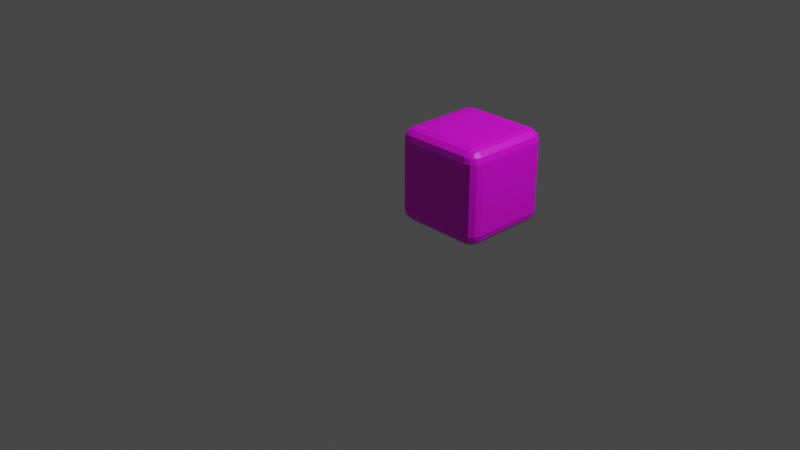 # Source: cube_wrapped.blend  (saved by Blender 2.83.20; exported with 4.5.12 LTS)
import bpy
from mathutils import Matrix  # noqa: F401  (used for matrix-valued properties, if any)

bpy.ops.wm.read_factory_settings(use_empty=True)
scene = bpy.context.scene
scene.name = 'Scene'

# ---- collections
col_collection = bpy.data.collections.new('Collection'); scene.collection.children.link(col_collection)

# ---- images (referenced by path relative to the original .blend; pixels are not part of the script)
import os
ASSET_DIR = os.environ.get("B2B_ASSET_DIR", "")  # directory of the original .blend (textures are referenced by path, not embedded)
HERE = os.path.dirname(os.path.abspath(__file__))  # packed textures are extracted next to this script under _unpacked/

def load_image(name, relpath, width, height, colorspace="sRGB"):
    """Load a texture the original file referenced (path relative to the .blend, or extracted next to this script)."""
    p = next((c for c in (os.path.join(HERE, relpath), os.path.join(ASSET_DIR, relpath)) if relpath and os.path.exists(c)), "")
    if p:
        img = bpy.data.images.load(p, check_existing=True)
        img.name = name
    else:  # same state as the original file: an image datablock whose file is absent (Cycles renders it pink)
        img = bpy.data.images.new(name, width, height)
        img.source = "FILE"
        img.filepath = "//" + (relpath or name)
    img.colorspace_settings.name = colorspace
    return img
img_cube_002_png = load_image('Cube.002.png', 'Cube.002.png', 1024, 1024, 'sRGB')

# ---- materials (node trees are filled in below, after node groups)
mat_material_002 = bpy.data.materials.new('Material.002')
mat_material_002.use_transparent_shadow = False

# ---- material node trees
mat_material_002.use_nodes = True; mat_material_002.node_tree.nodes.clear()
_N = mat_material_002.node_tree.nodes; _L = mat_material_002.node_tree.links
n0 = _N.new('ShaderNodeBsdfPrincipled'); n0.name = 'Principled BSDF'; n0.location = (10, 300)
n0.distribution = 'GGX'
n0.subsurface_method = 'BURLEY'
n0.inputs[3].default_value = 1.45
n0.inputs[27].default_value = (0.0, 0.0, 0.0, 1.0)
n0.inputs[28].default_value = 1.0
n1 = _N.new('ShaderNodeOutputMaterial'); n1.name = 'Material Output'; n1.location = (300, 300)
n2 = _N.new('ShaderNodeTexImage'); n2.name = 'Image Texture'; n2.location = (-280, 280)
n2.image = img_cube_002_png
_L.new(n0.outputs[0], n1.inputs[0])
_L.new(n2.outputs[0], n0.inputs[0])
n1.is_active_output = True

# ---- world
world_world = bpy.data.worlds.new('World'); scene.world = world_world
world_world.use_nodes = True; world_world.node_tree.nodes.clear()
_N = world_world.node_tree.nodes; _L = world_world.node_tree.links
n0 = _N.new('ShaderNodeOutputWorld'); n0.name = 'World Output'; n0.location = (300, 300)
n1 = _N.new('ShaderNodeBackground'); n1.name = 'Background'; n1.location = (10, 300)
n1.inputs[0].default_value = (0.05088, 0.05088, 0.05088, 1.0)
_L.new(n1.outputs[0], n0.inputs[0])
n0.is_active_output = True
world_world.color = (0.05088, 0.05088, 0.05088)
world_world.use_sun_shadow = False
world_world.sun_shadow_jitter_overblur = 0.0

# ---- cameras
cam_camera = bpy.data.cameras.new('Camera')
cam_camera.clip_end = 100.0
cam_camera.ortho_scale = 7.314

# ---- lights
light_light = bpy.data.lights.new('Light', 'POINT')
light_light.transmission_factor = 0.0
light_light.energy = 1000.0
light_light.shadow_soft_size = 0.1
light_light.shadow_maximum_resolution = 0.006
light_light.use_absolute_resolution = True

# ---- meshes
me_cube_002 = bpy.data.meshes.new('Cube.002')
me_cube_002.from_pydata([(-0.75, -0.75, -1.0), (-0.75, -1.0, -0.75), (-1.0, -0.75, -0.75), (-0.75, -0.8749, -0.9666), (-0.8749, -0.75, -0.9666), (-0.8696, -0.8696, -0.9342), (-0.8749, -0.9666, -0.75), (-0.75, -0.9666, -0.8749), (-0.8696, -0.9342, -0.8696), (-0.9666, -0.75, -0.8749), (-0.9666, -0.8749, -0.75), (-0.9342, -0.8696, -0.8696), (-0.75, -1.0, 0.75), (-0.75, -0.75, 1.0), (-1.0, -0.75, 0.75), (-0.75, -0.9666, 0.8749), (-0.8749, -0.9666, 0.75), (-0.8696, -0.9342, 0.8696), (-0.8749, -0.75, 0.9666), (-0.75, -0.8749, 0.9666), (-0.8696, -0.8696, 0.9342), (-0.9666, -0.8749, 0.75), (-0.9666, -0.75, 0.8749), (-0.9342, -0.8696, 0.8696), (-0.75, 0.75, -1.0), (-1.0, 0.75, -0.75), (-0.75, 1.0, -0.75), (-0.8749, 0.75, -0.9666), (-0.75, 0.8749, -0.9666), (-0.8696, 0.8696, -0.9342), (-0.9666, 0.8749, -0.75), (-0.9666, 0.75, -0.8749), (-0.9342, 0.8696, -0.8696), (-0.75, 0.9666, -0.8749), (-0.8749, 0.9666, -0.75), (-0.8696, 0.9342, -0.8696), (-0.75, 0.75, 1.0), (-0.75, 1.0, 0.75), (-1.0, 0.75, 0.75), (-0.75, 0.8749, 0.9666), (-0.8749, 0.75, 0.9666), (-0.8696, 0.8696, 0.9342), (-0.8749, 0.9666, 0.75), (-0.75, 0.9666, 0.8749), (-0.8696, 0.9342, 0.8696), (-0.9666, 0.75, 0.8749), (-0.9666, 0.8749, 0.75), (-0.9342, 0.8696, 0.8696), (0.75, -0.75, -1.0), (1.0, -0.75, -0.75), (0.75, -1.0, -0.75), (0.8749, -0.75, -0.9666), (0.75, -0.8749, -0.9666), (0.8696, -0.8696, -0.9342), (0.9666, -0.8749, -0.75), (0.9666, -0.75, -0.8749), (0.9342, -0.8696, -0.8696), (0.75, -0.9666, -0.8749), (0.8749, -0.9666, -0.75), (0.8696, -0.9342, -0.8696), (0.75, -0.75, 1.0), (0.75, -1.0, 0.75), (1.0, -0.75, 0.75), (0.75, -0.8749, 0.9666), (0.8749, -0.75, 0.9666), (0.8696, -0.8696, 0.9342), (0.8749, -0.9666, 0.75), (0.75, -0.9666, 0.8749), (0.8696, -0.9342, 0.8696), (0.9666, -0.75, 0.8749), (0.9666, -0.8749, 0.75), (0.9342, -0.8696, 0.8696), (0.75, 0.75, -1.0), (0.75, 1.0, -0.75), (1.0, 0.75, -0.75), (0.75, 0.8749, -0.9666), (0.8749, 0.75, -0.9666), (0.8696, 0.8696, -0.9342), (0.8749, 0.9666, -0.75), (0.75, 0.9666, -0.8749), (0.8696, 0.9342, -0.8696), (0.9666, 0.75, -0.8749), (0.9666, 0.8749, -0.75), (0.9342, 0.8696, -0.8696), (0.75, 0.75, 1.0), (1.0, 0.75, 0.75), (0.75, 1.0, 0.75), (0.8749, 0.75, 0.9666), (0.75, 0.8749, 0.9666), (0.8696, 0.8696, 0.9342), (0.9666, 0.8749, 0.75), (0.9666, 0.75, 0.8749), (0.9342, 0.8696, 0.8696), (0.75, 0.9666, 0.8749), (0.8749, 0.9666, 0.75), (0.8696, 0.9342, 0.8696)], [], [(61, 1, 50), (85, 49, 74), (36, 60, 84), (14, 25, 2), (37, 73, 26), (3, 4, 0), (7, 5, 3), (6, 7, 1), (10, 8, 6), (9, 10, 2), (9, 5, 11), (5, 8, 11), (15, 16, 12), (15, 20, 17), (18, 19, 13), (22, 20, 18), (21, 22, 14), (16, 23, 21), (17, 20, 23), (27, 28, 24), (31, 29, 27), (30, 31, 25), (34, 32, 30), (33, 34, 26), (33, 29, 35), (29, 32, 35), (39, 40, 36), (43, 41, 39), (42, 43, 37), (46, 44, 42), (45, 46, 38), (45, 41, 47), (41, 44, 47), (51, 52, 48), (55, 53, 51), (54, 55, 49), (58, 56, 54), (57, 58, 50), (57, 53, 59), (53, 56, 59), (63, 64, 60), (67, 65, 63), (66, 67, 61), (70, 68, 66), (69, 70, 62), (69, 65, 71), (65, 68, 71), (75, 76, 72), (79, 77, 75), (78, 79, 73), (82, 80, 78), (81, 82, 74), (81, 77, 83), (77, 80, 83), (87, 88, 84), (91, 89, 87), (90, 91, 85), (94, 92, 90), (93, 94, 86), (93, 89, 95), (89, 92, 95), (0, 27, 24), (4, 31, 27), (9, 25, 31), (12, 6, 1), (16, 10, 6), (21, 2, 10), (36, 18, 13), (40, 22, 18), (45, 14, 22), (26, 42, 37), (34, 46, 42), (30, 38, 46), (24, 75, 72), (28, 79, 75), (33, 73, 79), (84, 39, 36), (88, 43, 39), (93, 37, 43), (74, 90, 85), (82, 94, 90), (78, 86, 94), (72, 51, 48), (76, 55, 51), (81, 49, 55), (60, 87, 84), (64, 91, 87), (69, 85, 91), (50, 66, 61), (58, 70, 66), (54, 62, 70), (48, 3, 0), (52, 7, 3), (57, 1, 7), (13, 63, 60), (19, 67, 63), (15, 61, 67), (72, 0, 24), (61, 12, 1), (85, 62, 49), (36, 13, 60), (14, 38, 25), (37, 86, 73), (3, 5, 4), (7, 8, 5), (6, 8, 7), (10, 11, 8), (9, 11, 10), (9, 4, 5), (15, 17, 16), (15, 19, 20), (18, 20, 19), (22, 23, 20), (21, 23, 22), (16, 17, 23), (27, 29, 28), (31, 32, 29), (30, 32, 31), (34, 35, 32), (33, 35, 34), (33, 28, 29), (39, 41, 40), (43, 44, 41), (42, 44, 43), (46, 47, 44), (45, 47, 46), (45, 40, 41), (51, 53, 52), (55, 56, 53), (54, 56, 55), (58, 59, 56), (57, 59, 58), (57, 52, 53), (63, 65, 64), (67, 68, 65), (66, 68, 67), (70, 71, 68), (69, 71, 70), (69, 64, 65), (75, 77, 76), (79, 80, 77), (78, 80, 79), (82, 83, 80), (81, 83, 82), (81, 76, 77), (87, 89, 88), (91, 92, 89), (90, 92, 91), (94, 95, 92), (93, 95, 94), (93, 88, 89), (0, 4, 27), (4, 9, 31), (9, 2, 25), (12, 16, 6), (16, 21, 10), (21, 14, 2), (36, 40, 18), (40, 45, 22), (45, 38, 14), (26, 34, 42), (34, 30, 46), (30, 25, 38), (24, 28, 75), (28, 33, 79), (33, 26, 73), (84, 88, 39), (88, 93, 43), (93, 86, 37), (74, 82, 90), (82, 78, 94), (78, 73, 86), (72, 76, 51), (76, 81, 55), (81, 74, 49), (60, 64, 87), (64, 69, 91), (69, 62, 85), (50, 58, 66), (58, 54, 70), (54, 49, 62), (48, 52, 3), (52, 57, 7), (57, 50, 1), (13, 19, 63), (19, 15, 67), (15, 12, 61), (72, 48, 0)])
_uv = me_cube_002.uv_layers.new(name='UVMap')
_uv.uv.foreach_set('vector', [0.3679, 0.5328, 0.1699, 0.7308, 0.1699, 0.5328, 0.6172, 0.4816, 0.4191, 0.2836, 0.6172, 0.2836, 0.6172, 0.7308, 0.4191, 0.5328, 0.6172, 0.5328, 0.4191, 0.7821, 0.6172, 0.9801, 0.4191, 0.9801, 0.6684, 0.7308, 0.8664, 0.5328, 0.8664, 0.7308, 0.4021, 0.03317, 0.4191, 0.01725, 0.4191, 0.03431, 0.3853, 0.02983, 0.4028, 0.01681, 0.4021, 0.03317, 0.1687, 0.7479, 0.1528, 0.7308, 0.1699, 0.7308, 0.4021, 0.9813, 0.391, 0.9999, 0.3853, 0.9846, 0.4191, 0.9972, 0.4021, 0.9813, 0.4191, 0.9801, 0.4191, 0.00012, 0.403, 0.01471, 0.403, 0.002655, 0.403, 0.01471, 0.3925, 0.008685, 0.403, 0.002655, 0.385, 0.7308, 0.369, 0.7479, 0.3679, 0.7308, 0.385, 0.7308, 0.3995, 0.747, 0.3875, 0.747, 0.418, 0.7479, 0.4021, 0.7308, 0.4191, 0.7308, 0.4191, 0.765, 0.403, 0.7504, 0.4191, 0.7479, 0.4021, 0.781, 0.4191, 0.765, 0.4191, 0.7821, 0.3853, 0.7776, 0.4028, 0.7646, 0.4021, 0.781, 0.3925, 0.7565, 0.403, 0.7504, 0.403, 0.7625, 0.6172, 0.01725, 0.6342, 0.03317, 0.6172, 0.03431, 0.6172, 0.00012, 0.6333, 0.01471, 0.6172, 0.01725, 0.6342, 0.9813, 0.6172, 0.9972, 0.6172, 0.9801, 0.651, 0.9846, 0.6335, 0.9976, 0.6342, 0.9813, 0.8835, 0.7308, 0.8676, 0.7479, 0.8664, 0.7308, 0.651, 0.02983, 0.6335, 0.01681, 0.6453, 0.01447, 0.6333, 0.01471, 0.6333, 0.002655, 0.6438, 0.008685, 0.6342, 0.7308, 0.6183, 0.7479, 0.6172, 0.7308, 0.6513, 0.7308, 0.6367, 0.747, 0.6342, 0.7308, 0.6673, 0.7479, 0.6513, 0.7308, 0.6684, 0.7308, 0.6342, 0.781, 0.6453, 0.7623, 0.651, 0.7776, 0.6172, 0.765, 0.6342, 0.781, 0.6172, 0.7821, 0.6172, 0.765, 0.6333, 0.7504, 0.6333, 0.7625, 0.6333, 0.7504, 0.6438, 0.7565, 0.6333, 0.7625, 0.4191, 0.2494, 0.4021, 0.2335, 0.4191, 0.2323, 0.4191, 0.2665, 0.403, 0.2519, 0.4191, 0.2494, 0.4021, 0.2824, 0.4191, 0.2665, 0.4191, 0.2836, 0.3853, 0.2791, 0.4028, 0.2661, 0.4021, 0.2824, 0.1528, 0.5328, 0.1687, 0.5158, 0.1699, 0.5328, 0.3853, 0.2368, 0.4028, 0.2498, 0.3909, 0.2522, 0.403, 0.2519, 0.403, 0.264, 0.3925, 0.2579, 0.4021, 0.5328, 0.418, 0.5158, 0.4191, 0.5328, 0.385, 0.5328, 0.3995, 0.5167, 0.4021, 0.5328, 0.369, 0.5158, 0.385, 0.5328, 0.3679, 0.5328, 0.4021, 0.4827, 0.391, 0.5014, 0.3853, 0.4861, 0.4191, 0.4986, 0.4021, 0.4827, 0.4191, 0.4816, 0.4191, 0.4986, 0.403, 0.5132, 0.403, 0.5012, 0.403, 0.5132, 0.3925, 0.5072, 0.403, 0.5012, 0.6342, 0.2335, 0.6172, 0.2494, 0.6172, 0.2323, 0.651, 0.2368, 0.6335, 0.2498, 0.6342, 0.2335, 0.8676, 0.5158, 0.8835, 0.5328, 0.8664, 0.5328, 0.6342, 0.2824, 0.6453, 0.2637, 0.651, 0.2791, 0.6172, 0.2665, 0.6342, 0.2824, 0.6172, 0.2836, 0.6172, 0.2665, 0.6333, 0.2519, 0.6333, 0.264, 0.6333, 0.2519, 0.6438, 0.2579, 0.6333, 0.264, 0.6183, 0.5158, 0.6342, 0.5328, 0.6172, 0.5328, 0.6172, 0.4986, 0.6333, 0.5132, 0.6172, 0.5158, 0.6342, 0.4827, 0.6172, 0.4986, 0.6172, 0.4816, 0.651, 0.4861, 0.6335, 0.4991, 0.6342, 0.4827, 0.6513, 0.5328, 0.6673, 0.5158, 0.6684, 0.5328, 0.6513, 0.5328, 0.6367, 0.5167, 0.6488, 0.5167, 0.6333, 0.5132, 0.6333, 0.5012, 0.6438, 0.5072, 0.4191, 0.03431, 0.6172, 0.01725, 0.6172, 0.03431, 0.4191, 0.01725, 0.6172, 0.00012, 0.6172, 0.01725, 0.4191, 0.9972, 0.6172, 0.9801, 0.6172, 0.9972, 0.3679, 0.7308, 0.1699, 0.7479, 0.1699, 0.7308, 0.385, 0.7821, 0.4021, 0.9801, 0.385, 0.9801, 0.4021, 0.7821, 0.4191, 0.9801, 0.4021, 0.9801, 0.6172, 0.7308, 0.4191, 0.7479, 0.4191, 0.7308, 0.6172, 0.7479, 0.4191, 0.765, 0.4191, 0.7479, 0.6172, 0.765, 0.4191, 0.7821, 0.4191, 0.765, 0.8664, 0.7308, 0.6684, 0.7479, 0.6684, 0.7308, 0.6513, 0.9801, 0.6342, 0.7821, 0.6513, 0.7821, 0.6342, 0.9801, 0.6172, 0.7821, 0.6342, 0.7821, 0.6172, 0.03431, 0.6342, 0.2323, 0.6172, 0.2323, 0.6342, 0.03431, 0.6513, 0.2323, 0.6342, 0.2323, 0.8835, 0.7308, 0.8664, 0.5328, 0.8835, 0.5328, 0.6172, 0.5328, 0.6342, 0.7308, 0.6172, 0.7308, 0.6342, 0.5328, 0.6513, 0.7308, 0.6342, 0.7308, 0.6513, 0.5328, 0.6684, 0.7308, 0.6513, 0.7308, 0.6172, 0.2836, 0.6342, 0.4816, 0.6172, 0.4816, 0.6342, 0.2836, 0.6513, 0.4816, 0.6342, 0.4816, 0.8664, 0.5158, 0.6684, 0.5328, 0.6684, 0.5158, 0.6172, 0.2323, 0.4191, 0.2494, 0.4191, 0.2323, 0.6172, 0.2494, 0.4191, 0.2665, 0.4191, 0.2494, 0.6172, 0.2665, 0.4191, 0.2836, 0.4191, 0.2665, 0.4191, 0.5328, 0.6172, 0.5158, 0.6172, 0.5328, 0.4191, 0.5158, 0.6172, 0.4986, 0.6172, 0.5158, 0.4191, 0.4986, 0.6172, 0.4816, 0.6172, 0.4986, 0.1699, 0.5328, 0.3679, 0.5158, 0.3679, 0.5328, 0.385, 0.2836, 0.4021, 0.4816, 0.385, 0.4816, 0.4021, 0.2836, 0.4191, 0.4816, 0.4021, 0.4816, 0.4191, 0.2323, 0.4021, 0.03431, 0.4191, 0.03431, 0.4021, 0.2323, 0.385, 0.03431, 0.4021, 0.03431, 0.1528, 0.5328, 0.1699, 0.7308, 0.1528, 0.7308, 0.4191, 0.7308, 0.4021, 0.5328, 0.4191, 0.5328, 0.4021, 0.7308, 0.385, 0.5328, 0.4021, 0.5328, 0.385, 0.7308, 0.3679, 0.5328, 0.385, 0.5328, 0.6172, 0.2323, 0.4191, 0.03431, 0.6172, 0.03431, 0.3679, 0.5328, 0.3679, 0.7308, 0.1699, 0.7308, 0.6172, 0.4816, 0.4191, 0.4816, 0.4191, 0.2836, 0.6172, 0.7308, 0.4191, 0.7308, 0.4191, 0.5328, 0.4191, 0.7821, 0.6172, 0.7821, 0.6172, 0.9801, 0.6684, 0.7308, 0.6684, 0.5328, 0.8664, 0.5328, 0.4021, 0.03317, 0.4028, 0.01681, 0.4191, 0.01725, 0.3853, 0.02983, 0.391, 0.01447, 0.4028, 0.01681, 0.1687, 0.7479, 0.1524, 0.7472, 0.1528, 0.7308, 0.4021, 0.9813, 0.4028, 0.9976, 0.391, 0.9999, 0.4191, 0.9972, 0.4028, 0.9976, 0.4021, 0.9813, 0.4191, 0.00012, 0.4191, 0.01725, 0.403, 0.01471, 0.385, 0.7308, 0.3854, 0.7472, 0.369, 0.7479, 0.385, 0.7308, 0.4021, 0.7308, 0.3995, 0.747, 0.418, 0.7479, 0.4016, 0.7472, 0.4021, 0.7308, 0.4191, 0.765, 0.403, 0.7625, 0.403, 0.7504, 0.4021, 0.781, 0.4028, 0.7646, 0.4191, 0.765, 0.3853, 0.7776, 0.3909, 0.7623, 0.4028, 0.7646, 0.6172, 0.01725, 0.6335, 0.01681, 0.6342, 0.03317, 0.6172, 0.00012, 0.6333, 0.002655, 0.6333, 0.01471, 0.6342, 0.9813, 0.6335, 0.9976, 0.6172, 0.9972, 0.651, 0.9846, 0.6453, 0.9999, 0.6335, 0.9976, 0.8835, 0.7308, 0.8839, 0.7472, 0.8676, 0.7479, 0.651, 0.02983, 0.6342, 0.03317, 0.6335, 0.01681, 0.6342, 0.7308, 0.6346, 0.7472, 0.6183, 0.7479, 0.6513, 0.7308, 0.6488, 0.747, 0.6367, 0.747, 0.6673, 0.7479, 0.6509, 0.7472, 0.6513, 0.7308, 0.6342, 0.781, 0.6335, 0.7646, 0.6453, 0.7623, 0.6172, 0.765, 0.6335, 0.7646, 0.6342, 0.781, 0.6172, 0.765, 0.6172, 0.7479, 0.6333, 0.7504, 0.4191, 0.2494, 0.4028, 0.2498, 0.4021, 0.2335, 0.4191, 0.2665, 0.403, 0.264, 0.403, 0.2519, 0.4021, 0.2824, 0.4028, 0.2661, 0.4191, 0.2665, 0.3853, 0.2791, 0.3909, 0.2637, 0.4028, 0.2661, 0.1528, 0.5328, 0.1524, 0.5165, 0.1687, 0.5158, 0.3853, 0.2368, 0.4021, 0.2335, 0.4028, 0.2498, 0.4021, 0.5328, 0.4016, 0.5165, 0.418, 0.5158, 0.385, 0.5328, 0.3875, 0.5167, 0.3995, 0.5167, 0.369, 0.5158, 0.3854, 0.5165, 0.385, 0.5328, 0.4021, 0.4827, 0.4028, 0.4991, 0.391, 0.5014, 0.4191, 0.4986, 0.4028, 0.4991, 0.4021, 0.4827, 0.4191, 0.4986, 0.4191, 0.5158, 0.403, 0.5132, 0.6342, 0.2335, 0.6335, 0.2498, 0.6172, 0.2494, 0.651, 0.2368, 0.6453, 0.2522, 0.6335, 0.2498, 0.8676, 0.5158, 0.8839, 0.5165, 0.8835, 0.5328, 0.6342, 0.2824, 0.6335, 0.2661, 0.6453, 0.2637, 0.6172, 0.2665, 0.6335, 0.2661, 0.6342, 0.2824, 0.6172, 0.2665, 0.6172, 0.2494, 0.6333, 0.2519, 0.6183, 0.5158, 0.6346, 0.5165, 0.6342, 0.5328, 0.6172, 0.4986, 0.6333, 0.5012, 0.6333, 0.5132, 0.6342, 0.4827, 0.6335, 0.4991, 0.6172, 0.4986, 0.651, 0.4861, 0.6453, 0.5014, 0.6335, 0.4991, 0.6513, 0.5328, 0.6509, 0.5165, 0.6673, 0.5158, 0.6513, 0.5328, 0.6342, 0.5328, 0.6367, 0.5167, 0.4191, 0.03431, 0.4191, 0.01725, 0.6172, 0.01725, 0.4191, 0.01725, 0.4191, 0.00012, 0.6172, 0.00012, 0.4191, 0.9972, 0.4191, 0.9801, 0.6172, 0.9801, 0.3679, 0.7308, 0.3679, 0.7479, 0.1699, 0.7479, 0.385, 0.7821, 0.4021, 0.7821, 0.4021, 0.9801, 0.4021, 0.7821, 0.4191, 0.7821, 0.4191, 0.9801, 0.6172, 0.7308, 0.6172, 0.7479, 0.4191, 0.7479, 0.6172, 0.7479, 0.6172, 0.765, 0.4191, 0.765, 0.6172, 0.765, 0.6172, 0.7821, 0.4191, 0.7821, 0.8664, 0.7308, 0.8664, 0.7479, 0.6684, 0.7479, 0.6513, 0.9801, 0.6342, 0.9801, 0.6342, 0.7821, 0.6342, 0.9801, 0.6172, 0.9801, 0.6172, 0.7821, 0.6172, 0.03431, 0.6342, 0.03431, 0.6342, 0.2323, 0.6342, 0.03431, 0.6513, 0.03431, 0.6513, 0.2323, 0.8835, 0.7308, 0.8664, 0.7308, 0.8664, 0.5328, 0.6172, 0.5328, 0.6342, 0.5328, 0.6342, 0.7308, 0.6342, 0.5328, 0.6513, 0.5328, 0.6513, 0.7308, 0.6513, 0.5328, 0.6684, 0.5328, 0.6684, 0.7308, 0.6172, 0.2836, 0.6342, 0.2836, 0.6342, 0.4816, 0.6342, 0.2836, 0.6513, 0.2836, 0.6513, 0.4816, 0.8664, 0.5158, 0.8664, 0.5328, 0.6684, 0.5328, 0.6172, 0.2323, 0.6172, 0.2494, 0.4191, 0.2494, 0.6172, 0.2494, 0.6172, 0.2665, 0.4191, 0.2665, 0.6172, 0.2665, 0.6172, 0.2836, 0.4191, 0.2836, 0.4191, 0.5328, 0.4191, 0.5158, 0.6172, 0.5158, 0.4191, 0.5158, 0.4191, 0.4986, 0.6172, 0.4986, 0.4191, 0.4986, 0.4191, 0.4816, 0.6172, 0.4816, 0.1699, 0.5328, 0.1699, 0.5158, 0.3679, 0.5158, 0.385, 0.2836, 0.4021, 0.2836, 0.4021, 0.4816, 0.4021, 0.2836, 0.4191, 0.2836, 0.4191, 0.4816, 0.4191, 0.2323, 0.4021, 0.2323, 0.4021, 0.03431, 0.4021, 0.2323, 0.385, 0.2323, 0.385, 0.03431, 0.1528, 0.5328, 0.1699, 0.5328, 0.1699, 0.7308, 0.4191, 0.7308, 0.4021, 0.7308, 0.4021, 0.5328, 0.4021, 0.7308, 0.385, 0.7308, 0.385, 0.5328, 0.385, 0.7308, 0.3679, 0.7308, 0.3679, 0.5328, 0.6172, 0.2323, 0.4191, 0.2323, 0.4191, 0.03431])
me_cube_002.materials.append(mat_material_002)
me_cube_002.use_remesh_fix_poles = True
me_cube_002.use_remesh_preserve_attributes = False
me_cube_002.use_mirror_vertex_groups = False
me_cube_002.update()

# ---- objects
ob_light = bpy.data.objects.new('Light', light_light)
ob_camera = bpy.data.objects.new('Camera', cam_camera)
ob_cube_001 = bpy.data.objects.new('Cube.001', me_cube_002)

# ---- transforms, parenting, visibility, modifiers, constraints
ob_light.location = (4.076, 1.005, 5.904)
ob_light.rotation_euler = (0.6503, 0.05522, 1.866)
ob_light.lock_rotations_4d = False
ob_light.empty_display_type = 'ARROWS'
ob_light.color = (0.0, 0.0, 0.0, 0.0)
ob_light.lineart.crease_threshold = 0.0
ob_camera.location = (7.359, -6.926, 4.958)
ob_camera.rotation_euler = (1.109, 0.0, 0.8149)
ob_camera.lock_rotations_4d = False
ob_camera.empty_display_type = 'ARROWS'
ob_camera.color = (0.0, 0.0, 0.0, 0.0)
ob_camera.display_type = 'WIRE'
ob_camera.lineart.crease_threshold = 0.0
ob_cube_001.location = (0.5, 0.5, 0.5)
ob_cube_001.scale = (0.5, 0.5, 0.5)
ob_cube_001.lineart.crease_threshold = 0.0

# ---- collection membership
col_collection.objects.link(ob_light)
col_collection.objects.link(ob_camera)
col_collection.objects.link(ob_cube_001)

# ---- scene / render settings (as saved in the file)
scene.camera = ob_camera
scene.frame_start = 1; scene.frame_end = 250; scene.frame_set(1)
scene.render.engine = 'BLENDER_EEVEE_NEXT'
scene.cycles.use_denoising = False
scene.cycles.samples = 128
scene.cycles.sampling_pattern = 'TABULATED_SOBOL'
scene.cycles.use_adaptive_sampling = False
scene.cycles.use_light_tree = False
scene.view_settings.view_transform = 'Filmic'
bpy.context.view_layer.update()
